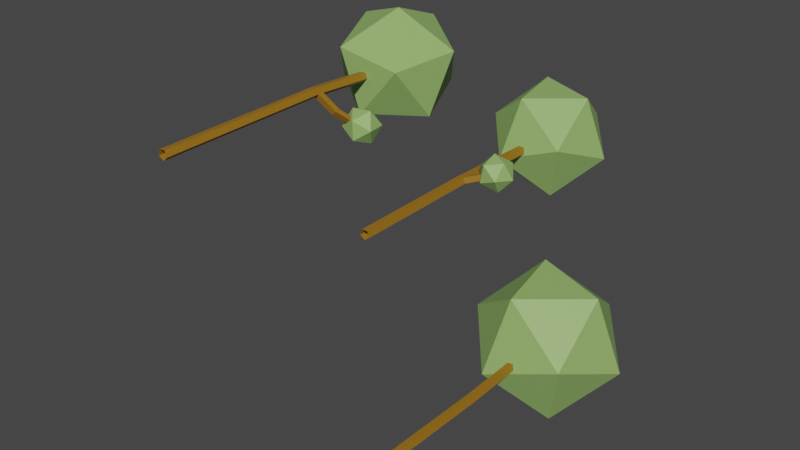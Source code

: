 # Source: Trees_G1.blend  (saved by Blender 2.80.75; exported with 4.5.12 LTS)
import bpy
from mathutils import Matrix  # noqa: F401  (used for matrix-valued properties, if any)

bpy.ops.wm.read_factory_settings(use_empty=True)
scene = bpy.context.scene
scene.name = 'Scene'

# ---- collections
col_collection = bpy.data.collections.new('Collection'); scene.collection.children.link(col_collection)

# ---- materials (node trees are filled in below, after node groups)
mat_material_001 = bpy.data.materials.new('Material.001')
mat_material_002 = bpy.data.materials.new('Material.002')

# ---- material node trees
mat_material_001.use_nodes = True; mat_material_001.node_tree.nodes.clear()
_N = mat_material_001.node_tree.nodes; _L = mat_material_001.node_tree.links
n0 = _N.new('ShaderNodeOutputMaterial'); n0.name = 'Material Output'; n0.location = (300, 300)
n1 = _N.new('ShaderNodeBsdfPrincipled'); n1.name = 'Principled BSDF'; n1.location = (10, 300)
n1.distribution = 'GGX'
n1.subsurface_method = 'BURLEY'
n1.inputs[0].default_value = (0.3185, 0.1509, 0.009071, 1.0)
n1.inputs[3].default_value = 1.45
n1.inputs[27].default_value = (0.0, 0.0, 0.0, 1.0)
n1.inputs[28].default_value = 1.0
_L.new(n1.outputs[0], n0.inputs[0])
n0.is_active_output = True
mat_material_002.use_nodes = True; mat_material_002.node_tree.nodes.clear()
_N = mat_material_002.node_tree.nodes; _L = mat_material_002.node_tree.links
n0 = _N.new('ShaderNodeOutputMaterial'); n0.name = 'Material Output'; n0.location = (300, 300)
n1 = _N.new('ShaderNodeBsdfPrincipled'); n1.name = 'Principled BSDF'; n1.location = (10, 300)
n1.distribution = 'GGX'
n1.subsurface_method = 'BURLEY'
n1.inputs[0].default_value = (0.2907, 0.477, 0.1419, 1.0)
n1.inputs[3].default_value = 1.45
n1.inputs[27].default_value = (0.0, 0.0, 0.0, 1.0)
n1.inputs[28].default_value = 1.0
_L.new(n1.outputs[0], n0.inputs[0])
n0.is_active_output = True

# ---- world
world_world = bpy.data.worlds.new('World'); scene.world = world_world
world_world.use_nodes = True; world_world.node_tree.nodes.clear()
_N = world_world.node_tree.nodes; _L = world_world.node_tree.links
n0 = _N.new('ShaderNodeOutputWorld'); n0.name = 'World Output'; n0.location = (300, 300)
n1 = _N.new('ShaderNodeBackground'); n1.name = 'Background'; n1.location = (10, 300)
n1.inputs[0].default_value = (0.05088, 0.05088, 0.05088, 1.0)
_L.new(n1.outputs[0], n0.inputs[0])
n0.is_active_output = True
world_world.color = (0.05088, 0.05088, 0.05088)
world_world.use_sun_shadow = False
world_world.sun_shadow_jitter_overblur = 0.0

# ---- meshes
me_circle_002 = bpy.data.meshes.new('Circle.002')
me_circle_002.from_pydata([(-3.788e-07, 0.4, -2.132e-15), (-0.3804, 0.1236, -6.587e-16), (-0.2351, -0.3236, 1.725e-15), (0.2351, -0.3236, 1.725e-15), (0.3804, 0.1236, -6.587e-16), (-3.788e-07, 0.4, 19.18), (-0.3804, 0.1236, 19.18), (-0.2351, -0.3236, 19.18), (0.2351, -0.3236, 19.18), (0.3804, 0.1236, 19.18), (-0.4722, -0.3236, 13.69), (-0.001931, -0.3236, 13.69), (-0.237, 0.4, 13.69), (-0.6175, 0.1236, 13.69), (0.1434, 0.1236, 13.69), (-0.453, -0.3236, 14.18), (-0.2179, 0.4, 14.18), (0.01725, -0.3236, 14.18), (-0.5983, 0.1236, 14.18), (0.1626, 0.1236, 14.18), (3.1, -0.8539, 16.47), (3.08, -0.8539, 15.98), (3.245, -0.4066, 16.47), (3.226, -0.4066, 15.98), (1.704, -0.1415, 14.94), (1.558, -0.5887, 14.94), (1.685, -0.1415, 14.45), (1.539, -0.5887, 14.45), (0.3223, -4.802, 23.76), (-2.622, -1.573, 26.55), (-3.966, -2.755, 21.68), (0.37, -3.097, 18.86), (4.394, -2.126, 21.98), (2.545, -1.185, 26.74), (-4.394, 2.126, 23.38), (-2.545, 1.185, 18.63), (2.622, 1.573, 18.81), (3.966, 2.755, 23.68), (-0.37, 3.097, 26.5), (-0.3223, 4.802, 21.61), (3.695, -1.915, 15.86), (3.612, -1.718, 17.37), (2.33, -1.842, 16.55), (2.556, -1.121, 15.22), (3.977, -0.5531, 15.22), (4.629, -0.922, 16.55), (2.421, -0.8033, 17.67), (1.768, -0.4343, 16.33), (2.786, 0.362, 15.51), (4.067, 0.4853, 16.34), (3.842, -0.2349, 17.67), (2.702, 0.5587, 17.03)], [], [(17, 15, 7, 8), (18, 16, 5, 6), (19, 17, 8, 9), (15, 18, 6, 7), (16, 19, 9, 5), (0, 4, 14, 12), (2, 1, 13, 10), (4, 3, 11, 14), (1, 0, 12, 13), (3, 2, 10, 11), (12, 14, 19, 16), (10, 13, 18, 15), (25, 24, 22, 20), (13, 12, 16, 18), (11, 10, 15, 17), (23, 21, 20, 22), (24, 26, 23, 22), (26, 27, 21, 23), (27, 25, 20, 21), (11, 17, 25, 27), (14, 11, 27, 26), (19, 14, 26, 24), (17, 19, 24, 25), (28, 29, 30), (29, 28, 33), (28, 30, 31), (28, 31, 32), (28, 32, 33), (29, 33, 38), (30, 29, 34), (31, 30, 35), (32, 31, 36), (33, 32, 37), (29, 38, 34), (30, 34, 35), (31, 35, 36), (32, 36, 37), (33, 37, 38), (34, 38, 39), (35, 34, 39), (36, 35, 39), (37, 36, 39), (38, 37, 39), (40, 41, 42), (41, 40, 45), (40, 42, 43), (40, 43, 44), (40, 44, 45), (41, 45, 50), (42, 41, 46), (43, 42, 47), (44, 43, 48), (45, 44, 49), (41, 50, 46), (42, 46, 47), (43, 47, 48), (44, 48, 49), (45, 49, 50), (46, 50, 51), (47, 46, 51), (48, 47, 51), (49, 48, 51), (50, 49, 51)])
me_circle_002.polygons.foreach_set('material_index', [0, 0, 0, 0, 0, 0, 0, 0, 0, 0, 0, 0, 0, 0, 0, 0, 0, 0, 0, 0, 0, 0, 0, 1, 1, 1, 1, 1, 1, 1, 1, 1, 1, 1, 1, 1, 1, 1, 1, 1, 1, 1, 1, 1, 1, 1, 1, 1, 1, 1, 1, 1, 1, 1, 1, 1, 1, 1, 1, 1, 1, 1, 1])
_uv = me_circle_002.uv_layers.new(name='UVMap')
_uv.uv.foreach_set('vector', [0.0, 0.0, 0.0, 0.0, 0.0, 0.0, 0.0, 0.0, 0.0, 0.0, 0.0, 0.0, 0.0, 0.0, 0.0, 0.0, 0.0, 0.0, 0.0, 0.0, 0.0, 0.0, 0.0, 0.0, 0.0, 0.0, 0.0, 0.0, 0.0, 0.0, 0.0, 0.0, 0.0, 0.0, 0.0, 0.0, 0.0, 0.0, 0.0, 0.0, 0.0, 0.0, 0.0, 0.0, 0.0, 0.0, 0.0, 0.0, 0.0, 0.0, 0.0, 0.0, 0.0, 0.0, 0.0, 0.0, 0.0, 0.0, 0.0, 0.0, 0.0, 0.0, 0.0, 0.0, 0.0, 0.0, 0.0, 0.0, 0.0, 0.0, 0.0, 0.0, 0.0, 0.0, 0.0, 0.0, 0.0, 0.0, 0.0, 0.0, 0.0, 0.0, 0.0, 0.0, 0.0, 0.0, 0.0, 0.0, 0.0, 0.0, 0.0, 0.0, 0.0, 0.0, 0.0, 0.0, 0.0, 0.0, 0.0, 0.0, 0.0, 0.0, 0.0, 0.0, 0.0, 0.0, 0.0, 0.0, 0.0, 0.0, 0.0, 0.0, 0.0, 0.0, 0.0, 0.0, 0.0, 0.0, 0.0, 0.0, 0.0, 0.0, 0.0, 0.0, 0.0, 0.0, 0.0, 0.0, 0.0, 0.0, 0.0, 0.0, 0.0, 0.0, 0.0, 0.0, 0.0, 0.0, 0.0, 0.0, 0.0, 0.0, 0.0, 0.0, 0.0, 0.0, 0.0, 0.0, 0.0, 0.0, 0.0, 0.0, 0.0, 0.0, 0.0, 0.0, 0.0, 0.0, 0.0, 0.0, 0.0, 0.0, 0.0, 0.0, 0.0, 0.0, 0.0, 0.0, 0.0, 0.0, 0.0, 0.0, 0.0, 0.0, 0.0, 0.0, 0.0, 0.0, 0.0, 0.0, 0.0, 0.0, 0.0, 0.0, 0.8182, 0.0, 0.7273, 0.1575, 0.9091, 0.1575, 0.7273, 0.1575, 0.6364, 0.0, 0.5455, 0.1575, 0.09091, 0.0, 0.0, 0.1575, 0.1818, 0.1575, 0.2727, 0.0, 0.1818, 0.1575, 0.3636, 0.1575, 0.4545, 0.0, 0.3636, 0.1575, 0.5455, 0.1575, 0.7273, 0.1575, 0.5455, 0.1575, 0.6364, 0.3149, 0.9091, 0.1575, 0.7273, 0.1575, 0.8182, 0.3149, 0.1818, 0.1575, 0.0, 0.1575, 0.09091, 0.3149, 0.3636, 0.1575, 0.1818, 0.1575, 0.2727, 0.3149, 0.5455, 0.1575, 0.3636, 0.1575, 0.4545, 0.3149, 0.7273, 0.1575, 0.6364, 0.3149, 0.8182, 0.3149, 0.9091, 0.1575, 0.8182, 0.3149, 1.0, 0.3149, 0.1818, 0.1575, 0.09091, 0.3149, 0.2727, 0.3149, 0.3636, 0.1575, 0.2727, 0.3149, 0.4545, 0.3149, 0.5455, 0.1575, 0.4545, 0.3149, 0.6364, 0.3149, 0.8182, 0.3149, 0.6364, 0.3149, 0.7273, 0.4724, 1.0, 0.3149, 0.8182, 0.3149, 0.9091, 0.4724, 0.2727, 0.3149, 0.09091, 0.3149, 0.1818, 0.4724, 0.4545, 0.3149, 0.2727, 0.3149, 0.3636, 0.4724, 0.6364, 0.3149, 0.4545, 0.3149, 0.5455, 0.4724, 0.8182, 0.0, 0.7273, 0.1575, 0.9091, 0.1575, 0.7273, 0.1575, 0.6364, 0.0, 0.5455, 0.1575, 0.09091, 0.0, 0.0, 0.1575, 0.1818, 0.1575, 0.2727, 0.0, 0.1818, 0.1575, 0.3636, 0.1575, 0.4545, 0.0, 0.3636, 0.1575, 0.5455, 0.1575, 0.7273, 0.1575, 0.5455, 0.1575, 0.6364, 0.3149, 0.9091, 0.1575, 0.7273, 0.1575, 0.8182, 0.3149, 0.1818, 0.1575, 0.0, 0.1575, 0.09091, 0.3149, 0.3636, 0.1575, 0.1818, 0.1575, 0.2727, 0.3149, 0.5455, 0.1575, 0.3636, 0.1575, 0.4545, 0.3149, 0.7273, 0.1575, 0.6364, 0.3149, 0.8182, 0.3149, 0.9091, 0.1575, 0.8182, 0.3149, 1.0, 0.3149, 0.1818, 0.1575, 0.09091, 0.3149, 0.2727, 0.3149, 0.3636, 0.1575, 0.2727, 0.3149, 0.4545, 0.3149, 0.5455, 0.1575, 0.4545, 0.3149, 0.6364, 0.3149, 0.8182, 0.3149, 0.6364, 0.3149, 0.7273, 0.4724, 1.0, 0.3149, 0.8182, 0.3149, 0.9091, 0.4724, 0.2727, 0.3149, 0.09091, 0.3149, 0.1818, 0.4724, 0.4545, 0.3149, 0.2727, 0.3149, 0.3636, 0.4724, 0.6364, 0.3149, 0.4545, 0.3149, 0.5455, 0.4724])
me_circle_002.materials.append(mat_material_001)
me_circle_002.materials.append(mat_material_002)
me_circle_002.use_remesh_preserve_volume = False
me_circle_002.use_remesh_preserve_attributes = False
me_circle_002.use_mirror_vertex_groups = False
me_circle_002.update()
me_circle_003 = bpy.data.meshes.new('Circle.003')
me_circle_003.from_pydata([(1.431e-08, 0.4, 0.0), (-0.3804, 0.1236, 0.0), (-0.2351, -0.3236, 0.0), (0.2351, -0.3236, 0.0), (0.3804, 0.1236, 0.0), (1.431e-08, 0.4, 19.18), (-0.3804, 0.1236, 19.18), (-0.2351, -0.3236, 19.18), (0.2351, -0.3236, 19.18), (0.3804, 0.1236, 19.18), (-0.4722, -0.3236, 11.09), (-0.001931, -0.3236, 11.09), (-0.237, 0.4, 11.09), (-0.6175, 0.1236, 11.09), (0.1434, 0.1236, 11.09), (-0.453, -0.3236, 11.58), (-0.2179, 0.4, 11.58), (0.01725, -0.3236, 11.58), (-0.5983, 0.1236, 11.58), (0.1626, 0.1236, 11.58), (1.806, -0.9047, 12.62), (1.787, -0.9047, 12.12), (1.951, -0.4575, 12.62), (1.932, -0.4575, 12.12), (3.148, -0.6818, 18.95), (3.077, -3.835, 23.06), (-0.8882, -3.843, 19.72), (-1.681, 1.038, 18.16), (1.795, 4.063, 20.54), (4.735, 1.052, 23.57), (-1.795, -4.063, 24.82), (-4.735, -1.052, 21.79), (-3.077, 3.835, 22.3), (0.8882, 3.843, 25.64), (1.681, -1.038, 27.2), (-3.148, 0.6818, 26.42), (1.22, -0.08191, 11.48), (2.642, -0.6312, 11.34), (1.463, -1.593, 11.5), (0.4718, -0.9607, 12.48), (1.038, 0.3915, 12.92), (2.379, 0.5951, 12.21), (2.772, -1.849, 12.25), (1.43, -2.053, 12.96), (1.168, -0.8268, 13.84), (2.347, 0.1347, 13.67), (3.338, -0.4973, 12.69), (2.589, -1.376, 13.7)], [], [(17, 15, 7, 8), (18, 16, 5, 6), (19, 17, 8, 9), (15, 18, 6, 7), (16, 19, 9, 5), (0, 4, 14, 12), (2, 1, 13, 10), (4, 3, 11, 14), (1, 0, 12, 13), (3, 2, 10, 11), (12, 14, 19, 16), (10, 13, 18, 15), (17, 19, 22, 20), (13, 12, 16, 18), (11, 10, 15, 17), (23, 21, 20, 22), (19, 14, 23, 22), (14, 11, 21, 23), (11, 17, 20, 21), (24, 25, 26), (25, 24, 29), (24, 26, 27), (24, 27, 28), (24, 28, 29), (25, 29, 34), (26, 25, 30), (27, 26, 31), (28, 27, 32), (29, 28, 33), (25, 34, 30), (26, 30, 31), (27, 31, 32), (28, 32, 33), (29, 33, 34), (30, 34, 35), (31, 30, 35), (32, 31, 35), (33, 32, 35), (34, 33, 35), (36, 37, 38), (37, 36, 41), (36, 38, 39), (36, 39, 40), (36, 40, 41), (37, 41, 46), (38, 37, 42), (39, 38, 43), (40, 39, 44), (41, 40, 45), (37, 46, 42), (38, 42, 43), (39, 43, 44), (40, 44, 45), (41, 45, 46), (42, 46, 47), (43, 42, 47), (44, 43, 47), (45, 44, 47), (46, 45, 47)])
me_circle_003.polygons.foreach_set('material_index', [0, 0, 0, 0, 0, 0, 0, 0, 0, 0, 0, 0, 0, 0, 0, 0, 0, 0, 0, 1, 1, 1, 1, 1, 1, 1, 1, 1, 1, 1, 1, 1, 1, 1, 1, 1, 1, 1, 1, 1, 1, 1, 1, 1, 1, 1, 1, 1, 1, 1, 1, 1, 1, 1, 1, 1, 1, 1, 1])
_uv = me_circle_003.uv_layers.new(name='UVMap')
_uv.uv.foreach_set('vector', [0.0, 0.0, 0.0, 0.0, 0.0, 0.0, 0.0, 0.0, 0.0, 0.0, 0.0, 0.0, 0.0, 0.0, 0.0, 0.0, 0.0, 0.0, 0.0, 0.0, 0.0, 0.0, 0.0, 0.0, 0.0, 0.0, 0.0, 0.0, 0.0, 0.0, 0.0, 0.0, 0.0, 0.0, 0.0, 0.0, 0.0, 0.0, 0.0, 0.0, 0.0, 0.0, 0.0, 0.0, 0.0, 0.0, 0.0, 0.0, 0.0, 0.0, 0.0, 0.0, 0.0, 0.0, 0.0, 0.0, 0.0, 0.0, 0.0, 0.0, 0.0, 0.0, 0.0, 0.0, 0.0, 0.0, 0.0, 0.0, 0.0, 0.0, 0.0, 0.0, 0.0, 0.0, 0.0, 0.0, 0.0, 0.0, 0.0, 0.0, 0.0, 0.0, 0.0, 0.0, 0.0, 0.0, 0.0, 0.0, 0.0, 0.0, 0.0, 0.0, 0.0, 0.0, 0.0, 0.0, 0.0, 0.0, 0.0, 0.0, 0.0, 0.0, 0.0, 0.0, 0.0, 0.0, 0.0, 0.0, 0.0, 0.0, 0.0, 0.0, 0.0, 0.0, 0.0, 0.0, 0.0, 0.0, 0.0, 0.0, 0.0, 0.0, 0.0, 0.0, 0.0, 0.0, 0.0, 0.0, 0.0, 0.0, 0.0, 0.0, 0.0, 0.0, 0.0, 0.0, 0.0, 0.0, 0.0, 0.0, 0.0, 0.0, 0.0, 0.0, 0.0, 0.0, 0.0, 0.0, 0.0, 0.0, 0.0, 0.0, 0.8182, 0.0, 0.7273, 0.1575, 0.9091, 0.1575, 0.7273, 0.1575, 0.6364, 0.0, 0.5455, 0.1575, 0.09091, 0.0, 0.0, 0.1575, 0.1818, 0.1575, 0.2727, 0.0, 0.1818, 0.1575, 0.3636, 0.1575, 0.4545, 0.0, 0.3636, 0.1575, 0.5455, 0.1575, 0.7273, 0.1575, 0.5455, 0.1575, 0.6364, 0.3149, 0.9091, 0.1575, 0.7273, 0.1575, 0.8182, 0.3149, 0.1818, 0.1575, 0.0, 0.1575, 0.09091, 0.3149, 0.3636, 0.1575, 0.1818, 0.1575, 0.2727, 0.3149, 0.5455, 0.1575, 0.3636, 0.1575, 0.4545, 0.3149, 0.7273, 0.1575, 0.6364, 0.3149, 0.8182, 0.3149, 0.9091, 0.1575, 0.8182, 0.3149, 1.0, 0.3149, 0.1818, 0.1575, 0.09091, 0.3149, 0.2727, 0.3149, 0.3636, 0.1575, 0.2727, 0.3149, 0.4545, 0.3149, 0.5455, 0.1575, 0.4545, 0.3149, 0.6364, 0.3149, 0.8182, 0.3149, 0.6364, 0.3149, 0.7273, 0.4724, 1.0, 0.3149, 0.8182, 0.3149, 0.9091, 0.4724, 0.2727, 0.3149, 0.09091, 0.3149, 0.1818, 0.4724, 0.4545, 0.3149, 0.2727, 0.3149, 0.3636, 0.4724, 0.6364, 0.3149, 0.4545, 0.3149, 0.5455, 0.4724, 0.8182, 0.0, 0.7273, 0.1575, 0.9091, 0.1575, 0.7273, 0.1575, 0.6364, 0.0, 0.5455, 0.1575, 0.09091, 0.0, 0.0, 0.1575, 0.1818, 0.1575, 0.2727, 0.0, 0.1818, 0.1575, 0.3636, 0.1575, 0.4545, 0.0, 0.3636, 0.1575, 0.5455, 0.1575, 0.7273, 0.1575, 0.5455, 0.1575, 0.6364, 0.3149, 0.9091, 0.1575, 0.7273, 0.1575, 0.8182, 0.3149, 0.1818, 0.1575, 0.0, 0.1575, 0.09091, 0.3149, 0.3636, 0.1575, 0.1818, 0.1575, 0.2727, 0.3149, 0.5455, 0.1575, 0.3636, 0.1575, 0.4545, 0.3149, 0.7273, 0.1575, 0.6364, 0.3149, 0.8182, 0.3149, 0.9091, 0.1575, 0.8182, 0.3149, 1.0, 0.3149, 0.1818, 0.1575, 0.09091, 0.3149, 0.2727, 0.3149, 0.3636, 0.1575, 0.2727, 0.3149, 0.4545, 0.3149, 0.5455, 0.1575, 0.4545, 0.3149, 0.6364, 0.3149, 0.8182, 0.3149, 0.6364, 0.3149, 0.7273, 0.4724, 1.0, 0.3149, 0.8182, 0.3149, 0.9091, 0.4724, 0.2727, 0.3149, 0.09091, 0.3149, 0.1818, 0.4724, 0.4545, 0.3149, 0.2727, 0.3149, 0.3636, 0.4724, 0.6364, 0.3149, 0.4545, 0.3149, 0.5455, 0.4724])
me_circle_003.materials.append(mat_material_001)
me_circle_003.materials.append(mat_material_002)
me_circle_003.use_remesh_preserve_volume = False
me_circle_003.use_remesh_preserve_attributes = False
me_circle_003.use_mirror_vertex_groups = False
me_circle_003.update()
me_circle_007 = bpy.data.meshes.new('Circle.007')
me_circle_007.from_pydata([(1.431e-08, 0.4, 0.0), (-0.3804, 0.1236, 0.0), (-0.2351, -0.3236, 0.0), (0.2351, -0.3236, 0.0), (0.3804, 0.1236, 0.0), (1.431e-08, 0.4, 19.18), (-0.3804, 0.1236, 19.18), (-0.2351, -0.3236, 19.18), (0.2351, -0.3236, 19.18), (0.3804, 0.1236, 19.18), (-0.1347, -0.2717, 11.09), (0.3356, -0.2717, 11.09), (0.1005, 0.4519, 11.09), (-0.28, 0.1755, 11.09), (0.4809, 0.1755, 11.09), (-0.1155, -0.2717, 11.58), (0.1196, 0.4519, 11.58), (0.3548, -0.2717, 11.58), (-0.2608, 0.1755, 11.58), (0.5001, 0.1755, 11.58), (4.24, -0.9184, 17.65), (4.145, -5.165, 23.2), (-1.196, -5.177, 18.7), (-2.264, 1.398, 16.6), (2.418, 5.473, 19.8), (6.378, 1.417, 23.88), (-2.418, -5.473, 25.57), (-6.378, -1.417, 21.49), (-4.145, 5.165, 22.17), (1.196, 5.177, 26.67), (2.264, -1.398, 28.77), (-4.24, 0.9184, 27.71)], [], [(17, 15, 7, 8), (18, 16, 5, 6), (19, 17, 8, 9), (15, 18, 6, 7), (16, 19, 9, 5), (0, 4, 14, 12), (2, 1, 13, 10), (4, 3, 11, 14), (1, 0, 12, 13), (3, 2, 10, 11), (12, 14, 19, 16), (10, 13, 18, 15), (13, 12, 16, 18), (11, 10, 15, 17), (11, 17, 19, 14), (20, 21, 22), (21, 20, 25), (20, 22, 23), (20, 23, 24), (20, 24, 25), (21, 25, 30), (22, 21, 26), (23, 22, 27), (24, 23, 28), (25, 24, 29), (21, 30, 26), (22, 26, 27), (23, 27, 28), (24, 28, 29), (25, 29, 30), (26, 30, 31), (27, 26, 31), (28, 27, 31), (29, 28, 31), (30, 29, 31)])
me_circle_007.polygons.foreach_set('material_index', [0, 0, 0, 0, 0, 0, 0, 0, 0, 0, 0, 0, 0, 0, 0, 1, 1, 1, 1, 1, 1, 1, 1, 1, 1, 1, 1, 1, 1, 1, 1, 1, 1, 1, 1])
_uv = me_circle_007.uv_layers.new(name='UVMap')
_uv.uv.foreach_set('vector', [0.0, 0.0, 0.0, 0.0, 0.0, 0.0, 0.0, 0.0, 0.0, 0.0, 0.0, 0.0, 0.0, 0.0, 0.0, 0.0, 0.0, 0.0, 0.0, 0.0, 0.0, 0.0, 0.0, 0.0, 0.0, 0.0, 0.0, 0.0, 0.0, 0.0, 0.0, 0.0, 0.0, 0.0, 0.0, 0.0, 0.0, 0.0, 0.0, 0.0, 0.0, 0.0, 0.0, 0.0, 0.0, 0.0, 0.0, 0.0, 0.0, 0.0, 0.0, 0.0, 0.0, 0.0, 0.0, 0.0, 0.0, 0.0, 0.0, 0.0, 0.0, 0.0, 0.0, 0.0, 0.0, 0.0, 0.0, 0.0, 0.0, 0.0, 0.0, 0.0, 0.0, 0.0, 0.0, 0.0, 0.0, 0.0, 0.0, 0.0, 0.0, 0.0, 0.0, 0.0, 0.0, 0.0, 0.0, 0.0, 0.0, 0.0, 0.0, 0.0, 0.0, 0.0, 0.0, 0.0, 0.0, 0.0, 0.0, 0.0, 0.0, 0.0, 0.0, 0.0, 0.0, 0.0, 0.0, 0.0, 0.0, 0.0, 0.0, 0.0, 0.0, 0.0, 0.0, 0.0, 0.0, 0.0, 0.0, 0.0, 0.8182, 0.0, 0.7273, 0.1575, 0.9091, 0.1575, 0.7273, 0.1575, 0.6364, 0.0, 0.5455, 0.1575, 0.09091, 0.0, 0.0, 0.1575, 0.1818, 0.1575, 0.2727, 0.0, 0.1818, 0.1575, 0.3636, 0.1575, 0.4545, 0.0, 0.3636, 0.1575, 0.5455, 0.1575, 0.7273, 0.1575, 0.5455, 0.1575, 0.6364, 0.3149, 0.9091, 0.1575, 0.7273, 0.1575, 0.8182, 0.3149, 0.1818, 0.1575, 0.0, 0.1575, 0.09091, 0.3149, 0.3636, 0.1575, 0.1818, 0.1575, 0.2727, 0.3149, 0.5455, 0.1575, 0.3636, 0.1575, 0.4545, 0.3149, 0.7273, 0.1575, 0.6364, 0.3149, 0.8182, 0.3149, 0.9091, 0.1575, 0.8182, 0.3149, 1.0, 0.3149, 0.1818, 0.1575, 0.09091, 0.3149, 0.2727, 0.3149, 0.3636, 0.1575, 0.2727, 0.3149, 0.4545, 0.3149, 0.5455, 0.1575, 0.4545, 0.3149, 0.6364, 0.3149, 0.8182, 0.3149, 0.6364, 0.3149, 0.7273, 0.4724, 1.0, 0.3149, 0.8182, 0.3149, 0.9091, 0.4724, 0.2727, 0.3149, 0.09091, 0.3149, 0.1818, 0.4724, 0.4545, 0.3149, 0.2727, 0.3149, 0.3636, 0.4724, 0.6364, 0.3149, 0.4545, 0.3149, 0.5455, 0.4724])
me_circle_007.materials.append(mat_material_001)
me_circle_007.materials.append(mat_material_002)
me_circle_007.use_remesh_preserve_volume = False
me_circle_007.use_remesh_preserve_attributes = False
me_circle_007.use_mirror_vertex_groups = False
me_circle_007.update()

# ---- objects
ob_tree_longforest_00_002 = bpy.data.objects.new('Tree_LongForest_00.002', me_circle_002)
ob_tree_longforest_01_000 = bpy.data.objects.new('Tree_LongForest_01.000', me_circle_003)
ob_tree_longforest_02_000 = bpy.data.objects.new('Tree_LongForest_02.000', me_circle_007)

# ---- transforms, parenting, visibility, modifiers, constraints
ob_tree_longforest_00_002.location = (9.537e-07, 6.851, 6.851)
ob_tree_longforest_00_002.rotation_euler = (-1.571, 1.161, -1.005e-07)
ob_tree_longforest_00_002.scale = (1.263, 1.263, 1.263)
ob_tree_longforest_00_002.lineart.crease_threshold = 0.0
_m = ob_tree_longforest_00_002.modifiers.new('Solidify', 'SOLIDIFY')
_m.nonmanifold_thickness_mode = 'FIXED'
_m.nonmanifold_merge_threshold = 0.0003
ob_tree_longforest_01_000.location = (21.08, 6.851, 6.851)
ob_tree_longforest_01_000.rotation_euler = (-1.571, -0.0, 0.0)
ob_tree_longforest_01_000.lineart.crease_threshold = 0.0
_m = ob_tree_longforest_01_000.modifiers.new('Solidify', 'SOLIDIFY')
_m.nonmanifold_thickness_mode = 'FIXED'
_m.nonmanifold_merge_threshold = 0.0003
ob_tree_longforest_02_000.location = (21.08, 6.851, -13.7)
ob_tree_longforest_02_000.rotation_euler = (-1.571, -0.0, 0.0)
ob_tree_longforest_02_000.scale = (1.087, 1.087, 1.087)
ob_tree_longforest_02_000.lineart.crease_threshold = 0.0
_m = ob_tree_longforest_02_000.modifiers.new('Solidify', 'SOLIDIFY')
_m.nonmanifold_thickness_mode = 'FIXED'
_m.nonmanifold_merge_threshold = 0.0003

# ---- collection membership
col_collection.objects.link(ob_tree_longforest_00_002)
col_collection.objects.link(ob_tree_longforest_01_000)
col_collection.objects.link(ob_tree_longforest_02_000)

# ---- scene / render settings (as saved in the file)
scene.frame_start = 1; scene.frame_end = 250; scene.frame_set(1)
scene.render.engine = 'CYCLES'
scene.cycles.use_denoising = False
scene.cycles.samples = 128
scene.cycles.sampling_pattern = 'TABULATED_SOBOL'
scene.cycles.use_adaptive_sampling = False
scene.cycles.use_light_tree = False
scene.view_settings.view_transform = 'Filmic'
bpy.context.view_layer.update()

# ---- added for rendering (the .blend has no active camera and no usable light): camera, sun
cam_auto = bpy.data.cameras.new('AutoCamera')
cam_auto.lens = 50.0
cam_auto.sensor_width = 36.0
cam_auto.clip_end = 1000.0
ob_auto_camera = bpy.data.objects.new('AutoCamera', cam_auto)
scene.collection.objects.link(ob_auto_camera)
ob_auto_camera.location = (65.4534, -42.6704, 41.62)
ob_auto_camera.rotation_euler = (1.09748, -7.21219e-08, 0.694738)
scene.camera = ob_auto_camera
light_auto_sun = bpy.data.lights.new('AutoSun', 'SUN')
light_auto_sun.energy = 3.0
light_auto_sun.angle = 0.0523599
ob_auto_sun = bpy.data.objects.new('AutoSun', light_auto_sun)
scene.collection.objects.link(ob_auto_sun)
ob_auto_sun.rotation_euler = (0.872665, 0.174533, 0.523599)
bpy.context.view_layer.update()
